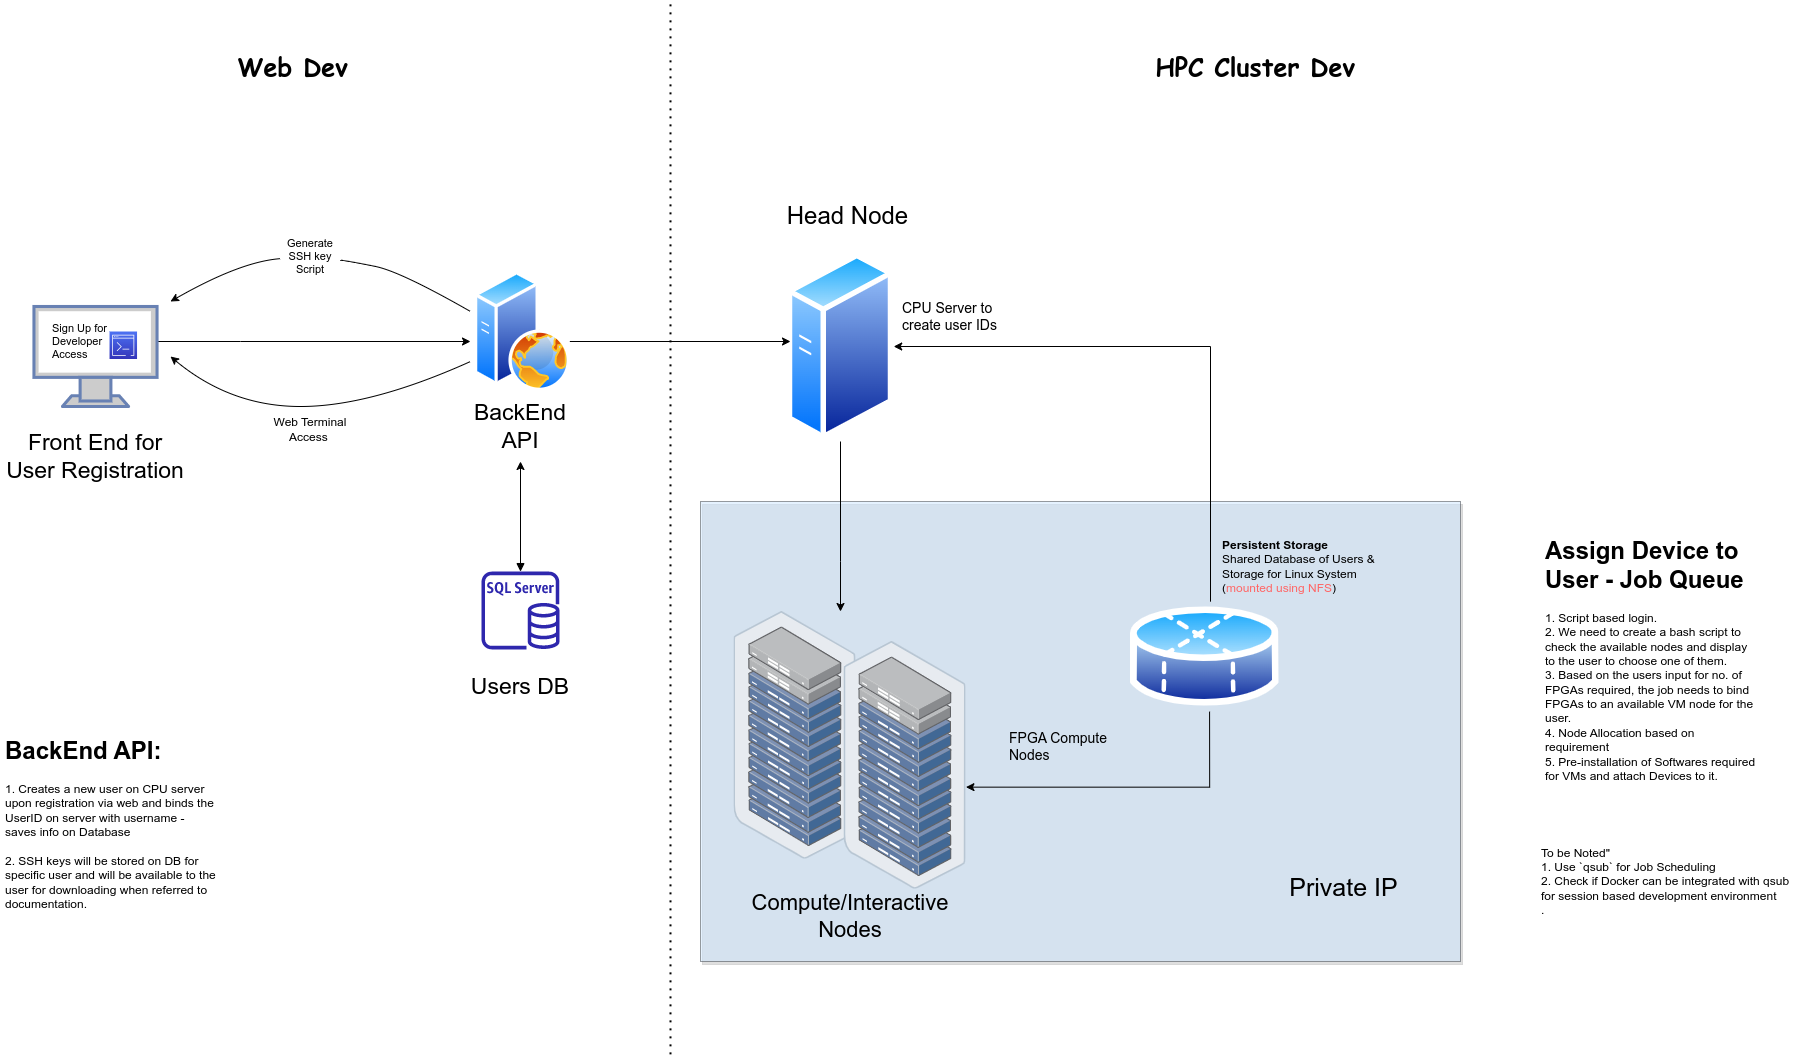

The diagram above was exported from draw.io. Its source (the exported page's mxGraphModel, read from the mxfile embedded in the PNG):
<mxGraphModel dx="2790" dy="1278" grid="1" gridSize="10" guides="1" tooltips="1" connect="1" arrows="1" fold="1" page="0" pageScale="1" pageWidth="1169" pageHeight="827" math="0" shadow="0">
  <root>
    <mxCell id="0" />
    <mxCell id="1" parent="0" />
    <mxCell id="laoW0bkEbViytEqWav7l-22" style="edgeStyle=orthogonalEdgeStyle;rounded=0;orthogonalLoop=1;jettySize=auto;html=1;fontSize=23;" parent="1" source="laoW0bkEbViytEqWav7l-7" edge="1">
      <mxGeometry relative="1" as="geometry">
        <mxPoint x="120" y="390" as="targetPoint" />
        <Array as="points">
          <mxPoint x="-110" y="390" />
          <mxPoint x="-110" y="390" />
        </Array>
      </mxGeometry>
    </mxCell>
    <mxCell id="laoW0bkEbViytEqWav7l-7" value="" style="fontColor=#0066CC;verticalAlign=top;verticalLabelPosition=bottom;labelPosition=center;align=center;html=1;outlineConnect=0;fillColor=#CCCCCC;strokeColor=#6881B3;gradientColor=none;gradientDirection=north;strokeWidth=2;shape=mxgraph.networks.monitor;fontSize=23;" parent="1" vertex="1">
      <mxGeometry x="-316.53999999999996" y="355" width="123.08" height="100" as="geometry" />
    </mxCell>
    <mxCell id="laoW0bkEbViytEqWav7l-11" value="Front End for User Registration" style="text;html=1;strokeColor=none;fillColor=none;align=center;verticalAlign=middle;whiteSpace=wrap;rounded=0;fontSize=23;" parent="1" vertex="1">
      <mxGeometry x="-350" y="490" width="190" height="30" as="geometry" />
    </mxCell>
    <mxCell id="laoW0bkEbViytEqWav7l-12" value="" style="group" parent="1" vertex="1" connectable="0">
      <mxGeometry x="400" y="325" width="180" height="200" as="geometry" />
    </mxCell>
    <mxCell id="laoW0bkEbViytEqWav7l-16" value="" style="aspect=fixed;perimeter=ellipsePerimeter;html=1;align=center;shadow=0;dashed=0;spacingTop=3;image;image=img/lib/active_directory/generic_server.svg;fontSize=23;" parent="laoW0bkEbViytEqWav7l-12" vertex="1">
      <mxGeometry x="36.80000000000001" y="-25" width="106.4" height="190" as="geometry" />
    </mxCell>
    <mxCell id="laoW0bkEbViytEqWav7l-23" style="edgeStyle=orthogonalEdgeStyle;rounded=0;orthogonalLoop=1;jettySize=auto;html=1;fontSize=23;" parent="1" source="laoW0bkEbViytEqWav7l-13" edge="1">
      <mxGeometry relative="1" as="geometry">
        <mxPoint x="440" y="390" as="targetPoint" />
        <Array as="points">
          <mxPoint x="438" y="390" />
        </Array>
      </mxGeometry>
    </mxCell>
    <mxCell id="laoW0bkEbViytEqWav7l-25" style="edgeStyle=orthogonalEdgeStyle;rounded=0;orthogonalLoop=1;jettySize=auto;html=1;fontSize=23;startArrow=block;startFill=1;" parent="1" source="laoW0bkEbViytEqWav7l-15" edge="1">
      <mxGeometry relative="1" as="geometry">
        <mxPoint x="170" y="510" as="targetPoint" />
      </mxGeometry>
    </mxCell>
    <mxCell id="laoW0bkEbViytEqWav7l-26" value="" style="group" parent="1" vertex="1" connectable="0">
      <mxGeometry x="80" y="620" width="180" height="130" as="geometry" />
    </mxCell>
    <mxCell id="laoW0bkEbViytEqWav7l-9" value="Users DB" style="text;html=1;strokeColor=none;fillColor=none;align=center;verticalAlign=middle;whiteSpace=wrap;rounded=0;fontSize=23;" parent="laoW0bkEbViytEqWav7l-26" vertex="1">
      <mxGeometry y="100" width="180" height="30" as="geometry" />
    </mxCell>
    <mxCell id="laoW0bkEbViytEqWav7l-15" value="" style="sketch=0;outlineConnect=0;fontColor=#232F3E;gradientColor=none;fillColor=#2E27AD;strokeColor=none;dashed=0;verticalLabelPosition=bottom;verticalAlign=top;align=center;html=1;fontSize=12;fontStyle=0;aspect=fixed;pointerEvents=1;shape=mxgraph.aws4.rds_sql_server_instance;" parent="laoW0bkEbViytEqWav7l-26" vertex="1">
      <mxGeometry x="51" width="78" height="78" as="geometry" />
    </mxCell>
    <mxCell id="laoW0bkEbViytEqWav7l-27" value="" style="group" parent="1" vertex="1" connectable="0">
      <mxGeometry x="110" y="320" width="120" height="170" as="geometry" />
    </mxCell>
    <mxCell id="laoW0bkEbViytEqWav7l-10" value="BackEnd API" style="text;html=1;strokeColor=none;fillColor=none;align=center;verticalAlign=middle;whiteSpace=wrap;rounded=0;fontSize=23;" parent="laoW0bkEbViytEqWav7l-27" vertex="1">
      <mxGeometry y="140" width="120" height="30" as="geometry" />
    </mxCell>
    <mxCell id="laoW0bkEbViytEqWav7l-13" value="" style="aspect=fixed;perimeter=ellipsePerimeter;html=1;align=center;shadow=0;dashed=0;spacingTop=3;image;image=img/lib/active_directory/web_server.svg;fontSize=23;" parent="laoW0bkEbViytEqWav7l-27" vertex="1">
      <mxGeometry x="13.999999999999986" width="96" height="120" as="geometry" />
    </mxCell>
    <mxCell id="laoW0bkEbViytEqWav7l-41" value="" style="group" parent="1" vertex="1" connectable="0">
      <mxGeometry x="383.4" y="660" width="726.6" height="440" as="geometry" />
    </mxCell>
    <mxCell id="jtHlxYBjAmsquVk_5PFF-9" value="" style="rounded=0;whiteSpace=wrap;html=1;labelBackgroundColor=#824040;labelBorderColor=none;fontSize=14;opacity=50;glass=0;shadow=1;fillColor=#cce5ff;strokeColor=#36393d;" vertex="1" parent="laoW0bkEbViytEqWav7l-41">
      <mxGeometry x="-33.4" y="-110" width="760" height="460" as="geometry" />
    </mxCell>
    <mxCell id="laoW0bkEbViytEqWav7l-39" value="" style="points=[];aspect=fixed;html=1;align=center;shadow=0;dashed=0;image;image=img/lib/allied_telesis/storage/Datacenter_Server_Rack_ToR.svg;fontSize=11;" parent="laoW0bkEbViytEqWav7l-41" vertex="1">
      <mxGeometry width="122.19165152766308" height="247.70437654830718" as="geometry" />
    </mxCell>
    <mxCell id="laoW0bkEbViytEqWav7l-40" value="" style="points=[];aspect=fixed;html=1;align=center;shadow=0;dashed=0;image;image=img/lib/allied_telesis/storage/Datacenter_Server_Rack_ToR.svg;fontSize=11;" parent="laoW0bkEbViytEqWav7l-41" vertex="1">
      <mxGeometry x="110.09083402146986" y="29.998421052631578" width="122.19165152766308" height="247.70437654830718" as="geometry" />
    </mxCell>
    <mxCell id="laoW0bkEbViytEqWav7l-21" value="FPGA Compute Nodes" style="text;html=1;strokeColor=none;fillColor=none;align=left;verticalAlign=middle;whiteSpace=wrap;rounded=0;fontSize=14;" parent="laoW0bkEbViytEqWav7l-41" vertex="1">
      <mxGeometry x="273.30000000000007" y="120" width="120" height="30" as="geometry" />
    </mxCell>
    <mxCell id="qwtOXOM_k8bPzWRjkYDR-3" value="&lt;b&gt;Persistent Storage&lt;/b&gt;&lt;br&gt;Shared Database of Users &amp;amp; Storage for Linux System&amp;nbsp;&lt;br&gt;(&lt;font color=&quot;#ff6666&quot;&gt;mounted using NFS&lt;/font&gt;)" style="text;html=1;strokeColor=none;fillColor=none;align=left;verticalAlign=middle;whiteSpace=wrap;rounded=0;" parent="laoW0bkEbViytEqWav7l-41" vertex="1">
      <mxGeometry x="486.6" y="-80" width="180" height="70" as="geometry" />
    </mxCell>
    <mxCell id="jtHlxYBjAmsquVk_5PFF-10" value="&lt;font style=&quot;font-size: 25px;&quot;&gt;Private IP&lt;/font&gt;" style="text;html=1;align=center;verticalAlign=middle;whiteSpace=wrap;rounded=0;fontSize=14;" vertex="1" parent="laoW0bkEbViytEqWav7l-41">
      <mxGeometry x="553.2" y="260" width="113.4" height="30" as="geometry" />
    </mxCell>
    <mxCell id="jtHlxYBjAmsquVk_5PFF-2" value="&lt;font style=&quot;font-size: 22px;&quot;&gt;Compute/Interactive Nodes&lt;/font&gt;" style="text;html=1;strokeColor=none;fillColor=none;align=center;verticalAlign=middle;whiteSpace=wrap;rounded=0;fontSize=22;" vertex="1" parent="laoW0bkEbViytEqWav7l-41">
      <mxGeometry x="46.60000000000002" y="290" width="140" height="30" as="geometry" />
    </mxCell>
    <mxCell id="laoW0bkEbViytEqWav7l-49" value="" style="curved=1;endArrow=classic;html=1;rounded=0;fontSize=11;fontColor=default;startArrow=none;" parent="1" source="laoW0bkEbViytEqWav7l-42" edge="1">
      <mxGeometry width="50" height="50" relative="1" as="geometry">
        <mxPoint x="120" y="360" as="sourcePoint" />
        <mxPoint x="-180" y="350" as="targetPoint" />
        <Array as="points">
          <mxPoint x="-110" y="310" />
        </Array>
      </mxGeometry>
    </mxCell>
    <mxCell id="laoW0bkEbViytEqWav7l-50" value="" style="curved=1;endArrow=none;html=1;rounded=0;fontSize=11;fontColor=default;" parent="1" target="laoW0bkEbViytEqWav7l-42" edge="1">
      <mxGeometry width="50" height="50" relative="1" as="geometry">
        <mxPoint x="120" y="360" as="sourcePoint" />
        <mxPoint x="-180" y="350" as="targetPoint" />
        <Array as="points">
          <mxPoint x="50" y="320" />
          <mxPoint y="310" />
        </Array>
      </mxGeometry>
    </mxCell>
    <mxCell id="laoW0bkEbViytEqWav7l-42" value="Generate SSH key Script" style="text;html=1;strokeColor=none;fillColor=none;align=center;verticalAlign=middle;whiteSpace=wrap;rounded=0;labelBackgroundColor=none;labelBorderColor=none;fontSize=11;fontColor=default;" parent="1" vertex="1">
      <mxGeometry x="-70" y="290" width="60" height="30" as="geometry" />
    </mxCell>
    <mxCell id="PpsqCVLOauRPtHWQW1dl-1" value="Web Terminal Access&amp;nbsp;" style="text;html=1;strokeColor=none;fillColor=none;align=center;verticalAlign=middle;whiteSpace=wrap;rounded=0;" parent="1" vertex="1">
      <mxGeometry x="-85" y="455" width="90" height="45" as="geometry" />
    </mxCell>
    <mxCell id="PpsqCVLOauRPtHWQW1dl-3" value="" style="curved=1;endArrow=classic;html=1;rounded=0;" parent="1" edge="1">
      <mxGeometry width="50" height="50" relative="1" as="geometry">
        <mxPoint x="120" y="410" as="sourcePoint" />
        <mxPoint x="-180" y="405" as="targetPoint" />
        <Array as="points">
          <mxPoint x="20" y="455" />
          <mxPoint x="-120" y="455" />
        </Array>
      </mxGeometry>
    </mxCell>
    <mxCell id="PpsqCVLOauRPtHWQW1dl-5" value="&lt;h1&gt;&lt;span style=&quot;background-color: initial;&quot;&gt;BackEnd API:&lt;/span&gt;&lt;/h1&gt;&lt;div&gt;&lt;span style=&quot;font-size: 12px; font-weight: 400;&quot;&gt;1. Creates a new user on CPU server upon registration via web and binds the UserID on server with username - saves info on Database&lt;/span&gt;&lt;/div&gt;&lt;div&gt;&lt;span style=&quot;font-size: 12px; font-weight: 400;&quot;&gt;&lt;br&gt;&lt;/span&gt;&lt;/div&gt;&lt;div&gt;&lt;span style=&quot;font-size: 12px; font-weight: 400;&quot;&gt;2. SSH keys will be stored on DB for specific user and will be available to the user for downloading when referred to documentation.&lt;/span&gt;&lt;/div&gt;&lt;div&gt;&lt;span style=&quot;font-size: 12px; font-weight: 400;&quot;&gt;&lt;br&gt;&lt;/span&gt;&lt;/div&gt;" style="text;html=1;strokeColor=none;fillColor=none;spacing=5;spacingTop=-20;whiteSpace=wrap;overflow=hidden;rounded=0;" parent="1" vertex="1">
      <mxGeometry x="-350" y="780" width="220" height="180" as="geometry" />
    </mxCell>
    <mxCell id="PpsqCVLOauRPtHWQW1dl-6" value="&lt;h1&gt;&lt;span style=&quot;background-color: initial;&quot;&gt;Assign Device to User - Job Queue&lt;/span&gt;&lt;/h1&gt;&lt;div&gt;&lt;span style=&quot;font-size: 12px; font-weight: 400;&quot;&gt;1. Script based login.&amp;nbsp;&lt;/span&gt;&lt;/div&gt;&lt;div&gt;&lt;span style=&quot;font-size: 12px; font-weight: 400;&quot;&gt;2. We need to create a bash script to check the available nodes and display to the user to choose one of them.&lt;/span&gt;&lt;/div&gt;&lt;div&gt;&lt;span style=&quot;font-size: 12px; font-weight: 400;&quot;&gt;3. Based on the users input for no. of FPGAs required, the job needs to bind FPGAs to an available VM node for the user.&lt;/span&gt;&lt;/div&gt;&lt;div&gt;&lt;span style=&quot;font-size: 12px; font-weight: 400;&quot;&gt;4. Node Allocation based on requirement&lt;/span&gt;&lt;/div&gt;&lt;div&gt;&lt;span style=&quot;font-size: 12px; font-weight: 400;&quot;&gt;5. Pre-installation of Softwares required for VMs and attach Devices to it.&lt;/span&gt;&lt;/div&gt;" style="text;html=1;strokeColor=none;fillColor=none;spacing=5;spacingTop=-20;whiteSpace=wrap;overflow=hidden;rounded=0;" parent="1" vertex="1">
      <mxGeometry x="1190" y="580" width="220" height="250" as="geometry" />
    </mxCell>
    <mxCell id="PpsqCVLOauRPtHWQW1dl-8" value="" style="group" parent="1" vertex="1" connectable="0">
      <mxGeometry x="-300.00000000000006" y="370" width="86.54000000000005" height="40" as="geometry" />
    </mxCell>
    <mxCell id="laoW0bkEbViytEqWav7l-31" value="Sign Up for Developer Access" style="text;html=1;strokeColor=none;fillColor=none;align=left;verticalAlign=middle;rounded=0;fontSize=11;spacing=2;spacingTop=0;whiteSpace=wrap;labelBorderColor=none;labelBackgroundColor=none;fontColor=default;" parent="PpsqCVLOauRPtHWQW1dl-8" vertex="1">
      <mxGeometry width="86.54" height="40" as="geometry" />
    </mxCell>
    <mxCell id="PpsqCVLOauRPtHWQW1dl-7" value="" style="sketch=0;points=[[0,0,0],[0.25,0,0],[0.5,0,0],[0.75,0,0],[1,0,0],[0,1,0],[0.25,1,0],[0.5,1,0],[0.75,1,0],[1,1,0],[0,0.25,0],[0,0.5,0],[0,0.75,0],[1,0.25,0],[1,0.5,0],[1,0.75,0]];outlineConnect=0;fontColor=#232F3E;gradientColor=#4D72F3;gradientDirection=north;fillColor=#3334B9;strokeColor=#ffffff;dashed=0;verticalLabelPosition=bottom;verticalAlign=top;align=center;html=1;fontSize=12;fontStyle=0;aspect=fixed;shape=mxgraph.aws4.resourceIcon;resIcon=mxgraph.aws4.command_line_interface;" parent="PpsqCVLOauRPtHWQW1dl-8" vertex="1">
      <mxGeometry x="59.04000000000005" y="10" width="27.5" height="27.5" as="geometry" />
    </mxCell>
    <mxCell id="85UY3w9tlJK4xkncOUgR-1" value="&lt;div style=&quot;text-align: left;&quot;&gt;&lt;span style=&quot;background-color: initial;&quot;&gt;To be Noted&quot;&lt;/span&gt;&lt;/div&gt;&lt;div style=&quot;text-align: left;&quot;&gt;&lt;span style=&quot;background-color: initial;&quot;&gt;1. Use `qsub` for Job Scheduling&lt;/span&gt;&lt;/div&gt;&lt;div style=&quot;text-align: left;&quot;&gt;&lt;span style=&quot;background-color: initial;&quot;&gt;2. Check if Docker can be integrated with qsub for session based development environment&lt;/span&gt;&lt;/div&gt;&lt;div style=&quot;text-align: left;&quot;&gt;&lt;span style=&quot;background-color: initial;&quot;&gt;.&lt;/span&gt;&lt;/div&gt;" style="text;html=1;strokeColor=none;fillColor=none;align=center;verticalAlign=middle;whiteSpace=wrap;rounded=0;" parent="1" vertex="1">
      <mxGeometry x="1190" y="885" width="260" height="90" as="geometry" />
    </mxCell>
    <mxCell id="jtHlxYBjAmsquVk_5PFF-4" style="edgeStyle=orthogonalEdgeStyle;rounded=0;orthogonalLoop=1;jettySize=auto;html=1;entryX=1;entryY=0.5;entryDx=0;entryDy=0;fontSize=18;" edge="1" parent="1" source="qwtOXOM_k8bPzWRjkYDR-1" target="laoW0bkEbViytEqWav7l-16">
      <mxGeometry relative="1" as="geometry">
        <Array as="points">
          <mxPoint x="860" y="395" />
        </Array>
      </mxGeometry>
    </mxCell>
    <mxCell id="jtHlxYBjAmsquVk_5PFF-5" style="edgeStyle=orthogonalEdgeStyle;rounded=0;orthogonalLoop=1;jettySize=auto;html=1;exitX=0.532;exitY=1.001;exitDx=0;exitDy=0;entryX=0.998;entryY=0.588;entryDx=0;entryDy=0;entryPerimeter=0;fontSize=18;exitPerimeter=0;" edge="1" parent="1" source="qwtOXOM_k8bPzWRjkYDR-1" target="laoW0bkEbViytEqWav7l-40">
      <mxGeometry relative="1" as="geometry">
        <Array as="points">
          <mxPoint x="859" y="836" />
        </Array>
      </mxGeometry>
    </mxCell>
    <mxCell id="qwtOXOM_k8bPzWRjkYDR-1" value="" style="aspect=fixed;perimeter=ellipsePerimeter;html=1;align=center;shadow=0;dashed=0;spacingTop=3;image;image=img/lib/active_directory/database_partition_4.svg;" parent="1" vertex="1">
      <mxGeometry x="780" y="650" width="148.65" height="110" as="geometry" />
    </mxCell>
    <mxCell id="jtHlxYBjAmsquVk_5PFF-1" value="&lt;font style=&quot;font-size: 24px;&quot;&gt;Head Node&lt;/font&gt;" style="text;html=1;strokeColor=none;fillColor=none;align=center;verticalAlign=middle;whiteSpace=wrap;rounded=0;" vertex="1" parent="1">
      <mxGeometry x="390" y="250" width="215" height="30" as="geometry" />
    </mxCell>
    <mxCell id="laoW0bkEbViytEqWav7l-8" value="CPU Server to create user IDs" style="text;html=1;strokeColor=none;fillColor=none;align=left;verticalAlign=middle;whiteSpace=wrap;rounded=0;fontSize=14;" parent="1" vertex="1">
      <mxGeometry x="550" y="350" width="116.8" height="30" as="geometry" />
    </mxCell>
    <mxCell id="jtHlxYBjAmsquVk_5PFF-6" value="" style="endArrow=none;dashed=1;html=1;dashPattern=1 3;strokeWidth=2;rounded=0;fontSize=14;" edge="1" parent="1">
      <mxGeometry width="50" height="50" relative="1" as="geometry">
        <mxPoint x="320" y="1102.857142857143" as="sourcePoint" />
        <mxPoint x="320" y="50" as="targetPoint" />
      </mxGeometry>
    </mxCell>
    <mxCell id="laoW0bkEbViytEqWav7l-24" style="edgeStyle=orthogonalEdgeStyle;rounded=0;orthogonalLoop=1;jettySize=auto;html=1;fontSize=23;" parent="1" source="laoW0bkEbViytEqWav7l-16" target="laoW0bkEbViytEqWav7l-39" edge="1">
      <mxGeometry relative="1" as="geometry">
        <mxPoint x="480" y="650" as="targetPoint" />
        <Array as="points">
          <mxPoint x="490" y="610" />
          <mxPoint x="490" y="610" />
        </Array>
      </mxGeometry>
    </mxCell>
    <mxCell id="jtHlxYBjAmsquVk_5PFF-11" value="&lt;b&gt;&lt;font face=&quot;Comic Sans MS&quot;&gt;Web Dev&lt;/font&gt;&lt;/b&gt;" style="text;html=1;strokeColor=none;fillColor=none;align=center;verticalAlign=middle;whiteSpace=wrap;rounded=0;fontSize=25;" vertex="1" parent="1">
      <mxGeometry x="-145" y="100" width="175" height="30" as="geometry" />
    </mxCell>
    <mxCell id="jtHlxYBjAmsquVk_5PFF-12" value="&lt;b&gt;&lt;font face=&quot;Comic Sans MS&quot;&gt;HPC Cluster Dev&lt;/font&gt;&lt;/b&gt;" style="text;html=1;strokeColor=none;fillColor=none;align=center;verticalAlign=middle;whiteSpace=wrap;rounded=0;fontSize=25;" vertex="1" parent="1">
      <mxGeometry x="710" y="100" width="390" height="30" as="geometry" />
    </mxCell>
  </root>
</mxGraphModel>